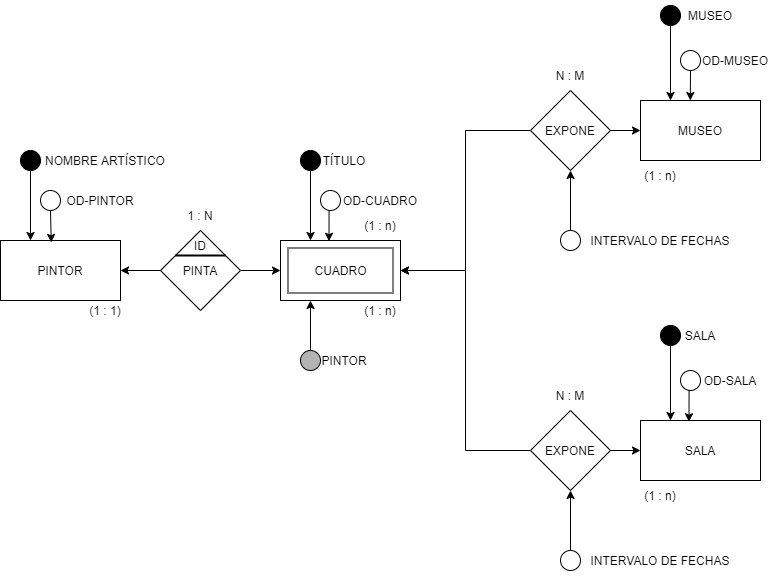

The diagram above was exported from draw.io. Its source (the exported page's mxGraphModel, read from the mxfile embedded in the PNG):
<mxGraphModel dx="1483" dy="827" grid="1" gridSize="10" guides="1" tooltips="1" connect="1" arrows="1" fold="1" page="1" pageScale="1" pageWidth="827" pageHeight="1169" math="0" shadow="0">
  <root>
    <mxCell id="0" />
    <mxCell id="1" parent="0" />
    <mxCell id="_oWhCMvPWyLZmlowwzHI-1" value="PINTOR" style="rounded=0;whiteSpace=wrap;html=1;" vertex="1" parent="1">
      <mxGeometry x="40" y="350" width="120" height="60" as="geometry" />
    </mxCell>
    <mxCell id="_oWhCMvPWyLZmlowwzHI-2" value="CUADRO" style="rounded=0;whiteSpace=wrap;html=1;" vertex="1" parent="1">
      <mxGeometry x="320" y="350" width="120" height="60" as="geometry" />
    </mxCell>
    <mxCell id="_oWhCMvPWyLZmlowwzHI-3" value="SALA" style="rounded=0;whiteSpace=wrap;html=1;" vertex="1" parent="1">
      <mxGeometry x="680" y="530" width="120" height="60" as="geometry" />
    </mxCell>
    <mxCell id="_oWhCMvPWyLZmlowwzHI-4" value="MUSEO" style="rounded=0;whiteSpace=wrap;html=1;" vertex="1" parent="1">
      <mxGeometry x="680" y="210" width="120" height="60" as="geometry" />
    </mxCell>
    <mxCell id="_oWhCMvPWyLZmlowwzHI-11" style="edgeStyle=orthogonalEdgeStyle;rounded=0;orthogonalLoop=1;jettySize=auto;html=1;exitX=0;exitY=0.5;exitDx=0;exitDy=0;entryX=1;entryY=0.5;entryDx=0;entryDy=0;" edge="1" parent="1" source="_oWhCMvPWyLZmlowwzHI-5" target="_oWhCMvPWyLZmlowwzHI-1">
      <mxGeometry relative="1" as="geometry" />
    </mxCell>
    <mxCell id="_oWhCMvPWyLZmlowwzHI-12" style="edgeStyle=orthogonalEdgeStyle;rounded=0;orthogonalLoop=1;jettySize=auto;html=1;exitX=1;exitY=0.5;exitDx=0;exitDy=0;" edge="1" parent="1" source="_oWhCMvPWyLZmlowwzHI-5" target="_oWhCMvPWyLZmlowwzHI-2">
      <mxGeometry relative="1" as="geometry" />
    </mxCell>
    <mxCell id="_oWhCMvPWyLZmlowwzHI-5" value="PINTA" style="rhombus;whiteSpace=wrap;html=1;" vertex="1" parent="1">
      <mxGeometry x="200" y="340" width="80" height="80" as="geometry" />
    </mxCell>
    <mxCell id="_oWhCMvPWyLZmlowwzHI-15" style="edgeStyle=orthogonalEdgeStyle;rounded=0;orthogonalLoop=1;jettySize=auto;html=1;exitX=1;exitY=0.5;exitDx=0;exitDy=0;entryX=0;entryY=0.5;entryDx=0;entryDy=0;" edge="1" parent="1" source="_oWhCMvPWyLZmlowwzHI-6" target="_oWhCMvPWyLZmlowwzHI-3">
      <mxGeometry relative="1" as="geometry" />
    </mxCell>
    <mxCell id="_oWhCMvPWyLZmlowwzHI-19" style="edgeStyle=orthogonalEdgeStyle;rounded=0;orthogonalLoop=1;jettySize=auto;html=1;exitX=0;exitY=0.5;exitDx=0;exitDy=0;entryX=1;entryY=0.5;entryDx=0;entryDy=0;" edge="1" parent="1" source="_oWhCMvPWyLZmlowwzHI-6" target="_oWhCMvPWyLZmlowwzHI-2">
      <mxGeometry relative="1" as="geometry" />
    </mxCell>
    <mxCell id="_oWhCMvPWyLZmlowwzHI-6" value="EXPONE" style="rhombus;whiteSpace=wrap;html=1;" vertex="1" parent="1">
      <mxGeometry x="570" y="520" width="80" height="80" as="geometry" />
    </mxCell>
    <mxCell id="_oWhCMvPWyLZmlowwzHI-16" style="edgeStyle=orthogonalEdgeStyle;rounded=0;orthogonalLoop=1;jettySize=auto;html=1;exitX=1;exitY=0.5;exitDx=0;exitDy=0;entryX=0;entryY=0.5;entryDx=0;entryDy=0;" edge="1" parent="1" source="_oWhCMvPWyLZmlowwzHI-8" target="_oWhCMvPWyLZmlowwzHI-4">
      <mxGeometry relative="1" as="geometry" />
    </mxCell>
    <mxCell id="_oWhCMvPWyLZmlowwzHI-17" style="edgeStyle=orthogonalEdgeStyle;rounded=0;orthogonalLoop=1;jettySize=auto;html=1;exitX=0;exitY=0.5;exitDx=0;exitDy=0;entryX=1;entryY=0.5;entryDx=0;entryDy=0;" edge="1" parent="1" source="_oWhCMvPWyLZmlowwzHI-8" target="_oWhCMvPWyLZmlowwzHI-2">
      <mxGeometry relative="1" as="geometry" />
    </mxCell>
    <mxCell id="_oWhCMvPWyLZmlowwzHI-8" value="EXPONE" style="rhombus;whiteSpace=wrap;html=1;" vertex="1" parent="1">
      <mxGeometry x="570" y="200" width="80" height="80" as="geometry" />
    </mxCell>
    <mxCell id="_oWhCMvPWyLZmlowwzHI-9" value="" style="line;strokeWidth=2;html=1;" vertex="1" parent="1">
      <mxGeometry x="215" y="360" width="50" height="10" as="geometry" />
    </mxCell>
    <mxCell id="_oWhCMvPWyLZmlowwzHI-10" value="ID" style="text;html=1;strokeColor=none;fillColor=none;align=center;verticalAlign=middle;whiteSpace=wrap;rounded=0;" vertex="1" parent="1">
      <mxGeometry x="210" y="340" width="60" height="30" as="geometry" />
    </mxCell>
    <mxCell id="_oWhCMvPWyLZmlowwzHI-29" style="edgeStyle=orthogonalEdgeStyle;rounded=0;orthogonalLoop=1;jettySize=auto;html=1;exitX=0.5;exitY=1;exitDx=0;exitDy=0;entryX=0.25;entryY=0;entryDx=0;entryDy=0;" edge="1" parent="1" source="_oWhCMvPWyLZmlowwzHI-20" target="_oWhCMvPWyLZmlowwzHI-4">
      <mxGeometry relative="1" as="geometry" />
    </mxCell>
    <mxCell id="_oWhCMvPWyLZmlowwzHI-20" value="" style="ellipse;whiteSpace=wrap;html=1;aspect=fixed;fillColor=#000000;" vertex="1" parent="1">
      <mxGeometry x="700" y="115" width="20" height="20" as="geometry" />
    </mxCell>
    <mxCell id="_oWhCMvPWyLZmlowwzHI-30" style="edgeStyle=orthogonalEdgeStyle;rounded=0;orthogonalLoop=1;jettySize=auto;html=1;exitX=0.5;exitY=1;exitDx=0;exitDy=0;entryX=0.25;entryY=0;entryDx=0;entryDy=0;" edge="1" parent="1" source="_oWhCMvPWyLZmlowwzHI-21" target="_oWhCMvPWyLZmlowwzHI-3">
      <mxGeometry relative="1" as="geometry" />
    </mxCell>
    <mxCell id="_oWhCMvPWyLZmlowwzHI-21" value="" style="ellipse;whiteSpace=wrap;html=1;aspect=fixed;fillColor=#000000;" vertex="1" parent="1">
      <mxGeometry x="700" y="435" width="20" height="20" as="geometry" />
    </mxCell>
    <mxCell id="_oWhCMvPWyLZmlowwzHI-28" style="edgeStyle=orthogonalEdgeStyle;rounded=0;orthogonalLoop=1;jettySize=auto;html=1;exitX=0.5;exitY=1;exitDx=0;exitDy=0;entryX=0.25;entryY=0;entryDx=0;entryDy=0;" edge="1" parent="1" source="_oWhCMvPWyLZmlowwzHI-22" target="_oWhCMvPWyLZmlowwzHI-2">
      <mxGeometry relative="1" as="geometry" />
    </mxCell>
    <mxCell id="_oWhCMvPWyLZmlowwzHI-22" value="" style="ellipse;whiteSpace=wrap;html=1;aspect=fixed;fillColor=#000000;" vertex="1" parent="1">
      <mxGeometry x="340" y="260" width="20" height="20" as="geometry" />
    </mxCell>
    <mxCell id="_oWhCMvPWyLZmlowwzHI-27" style="edgeStyle=orthogonalEdgeStyle;rounded=0;orthogonalLoop=1;jettySize=auto;html=1;exitX=0.5;exitY=1;exitDx=0;exitDy=0;entryX=0.25;entryY=0;entryDx=0;entryDy=0;" edge="1" parent="1" source="_oWhCMvPWyLZmlowwzHI-23" target="_oWhCMvPWyLZmlowwzHI-1">
      <mxGeometry relative="1" as="geometry" />
    </mxCell>
    <mxCell id="_oWhCMvPWyLZmlowwzHI-23" value="" style="ellipse;whiteSpace=wrap;html=1;aspect=fixed;fillColor=#000000;" vertex="1" parent="1">
      <mxGeometry x="60" y="260" width="20" height="20" as="geometry" />
    </mxCell>
    <mxCell id="_oWhCMvPWyLZmlowwzHI-26" value="NOMBRE ARTÍSTICO" style="text;html=1;strokeColor=none;fillColor=none;align=center;verticalAlign=middle;whiteSpace=wrap;rounded=0;" vertex="1" parent="1">
      <mxGeometry x="60" y="255" width="170" height="30" as="geometry" />
    </mxCell>
    <mxCell id="_oWhCMvPWyLZmlowwzHI-31" value="TÍTULO" style="text;html=1;strokeColor=none;fillColor=none;align=center;verticalAlign=middle;whiteSpace=wrap;rounded=0;" vertex="1" parent="1">
      <mxGeometry x="354" y="255" width="60" height="30" as="geometry" />
    </mxCell>
    <mxCell id="_oWhCMvPWyLZmlowwzHI-32" value="MUSEO" style="text;html=1;strokeColor=none;fillColor=none;align=center;verticalAlign=middle;whiteSpace=wrap;rounded=0;" vertex="1" parent="1">
      <mxGeometry x="720" y="110" width="60" height="30" as="geometry" />
    </mxCell>
    <mxCell id="_oWhCMvPWyLZmlowwzHI-33" value="SALA" style="text;html=1;strokeColor=none;fillColor=none;align=center;verticalAlign=middle;whiteSpace=wrap;rounded=0;" vertex="1" parent="1">
      <mxGeometry x="710" y="430" width="60" height="30" as="geometry" />
    </mxCell>
    <mxCell id="_oWhCMvPWyLZmlowwzHI-35" value="(1 : n)" style="text;html=1;strokeColor=none;fillColor=none;align=center;verticalAlign=middle;whiteSpace=wrap;rounded=0;" vertex="1" parent="1">
      <mxGeometry x="390" y="320" width="60" height="30" as="geometry" />
    </mxCell>
    <mxCell id="_oWhCMvPWyLZmlowwzHI-36" value="(1 : n)" style="text;html=1;strokeColor=none;fillColor=none;align=center;verticalAlign=middle;whiteSpace=wrap;rounded=0;" vertex="1" parent="1">
      <mxGeometry x="390" y="405" width="60" height="30" as="geometry" />
    </mxCell>
    <mxCell id="_oWhCMvPWyLZmlowwzHI-37" value="(1 : n)" style="text;html=1;strokeColor=none;fillColor=none;align=center;verticalAlign=middle;whiteSpace=wrap;rounded=0;" vertex="1" parent="1">
      <mxGeometry x="670" y="270" width="60" height="30" as="geometry" />
    </mxCell>
    <mxCell id="_oWhCMvPWyLZmlowwzHI-38" value="(1 : n)" style="text;html=1;strokeColor=none;fillColor=none;align=center;verticalAlign=middle;whiteSpace=wrap;rounded=0;" vertex="1" parent="1">
      <mxGeometry x="670" y="590" width="60" height="30" as="geometry" />
    </mxCell>
    <mxCell id="_oWhCMvPWyLZmlowwzHI-39" value="(1 : 1)" style="text;html=1;strokeColor=none;fillColor=none;align=center;verticalAlign=middle;whiteSpace=wrap;rounded=0;" vertex="1" parent="1">
      <mxGeometry x="115" y="405" width="60" height="30" as="geometry" />
    </mxCell>
    <mxCell id="_oWhCMvPWyLZmlowwzHI-40" value="1 : N" style="text;html=1;strokeColor=none;fillColor=none;align=center;verticalAlign=middle;whiteSpace=wrap;rounded=0;" vertex="1" parent="1">
      <mxGeometry x="210" y="310" width="60" height="30" as="geometry" />
    </mxCell>
    <mxCell id="_oWhCMvPWyLZmlowwzHI-41" value="N : M" style="text;html=1;strokeColor=none;fillColor=none;align=center;verticalAlign=middle;whiteSpace=wrap;rounded=0;" vertex="1" parent="1">
      <mxGeometry x="580" y="490" width="60" height="30" as="geometry" />
    </mxCell>
    <mxCell id="_oWhCMvPWyLZmlowwzHI-42" value="N : M" style="text;html=1;strokeColor=none;fillColor=none;align=center;verticalAlign=middle;whiteSpace=wrap;rounded=0;" vertex="1" parent="1">
      <mxGeometry x="580" y="170" width="60" height="30" as="geometry" />
    </mxCell>
    <mxCell id="_oWhCMvPWyLZmlowwzHI-50" style="edgeStyle=orthogonalEdgeStyle;rounded=0;orthogonalLoop=1;jettySize=auto;html=1;exitX=0.5;exitY=1;exitDx=0;exitDy=0;entryX=0.404;entryY=0.012;entryDx=0;entryDy=0;entryPerimeter=0;" edge="1" parent="1" source="_oWhCMvPWyLZmlowwzHI-43" target="_oWhCMvPWyLZmlowwzHI-2">
      <mxGeometry relative="1" as="geometry" />
    </mxCell>
    <mxCell id="_oWhCMvPWyLZmlowwzHI-43" value="" style="ellipse;whiteSpace=wrap;html=1;aspect=fixed;fillColor=#FFFFFF;" vertex="1" parent="1">
      <mxGeometry x="360" y="300" width="20" height="20" as="geometry" />
    </mxCell>
    <mxCell id="_oWhCMvPWyLZmlowwzHI-53" style="edgeStyle=orthogonalEdgeStyle;rounded=0;orthogonalLoop=1;jettySize=auto;html=1;exitX=0.5;exitY=1;exitDx=0;exitDy=0;entryX=0.404;entryY=0.021;entryDx=0;entryDy=0;entryPerimeter=0;" edge="1" parent="1" source="_oWhCMvPWyLZmlowwzHI-44" target="_oWhCMvPWyLZmlowwzHI-3">
      <mxGeometry relative="1" as="geometry" />
    </mxCell>
    <mxCell id="_oWhCMvPWyLZmlowwzHI-44" value="" style="ellipse;whiteSpace=wrap;html=1;aspect=fixed;fillColor=#FFFFFF;" vertex="1" parent="1">
      <mxGeometry x="720" y="480" width="20" height="20" as="geometry" />
    </mxCell>
    <mxCell id="_oWhCMvPWyLZmlowwzHI-51" style="edgeStyle=orthogonalEdgeStyle;rounded=0;orthogonalLoop=1;jettySize=auto;html=1;exitX=0.5;exitY=0;exitDx=0;exitDy=0;entryX=0.25;entryY=1;entryDx=0;entryDy=0;" edge="1" parent="1" source="_oWhCMvPWyLZmlowwzHI-45" target="_oWhCMvPWyLZmlowwzHI-2">
      <mxGeometry relative="1" as="geometry" />
    </mxCell>
    <mxCell id="_oWhCMvPWyLZmlowwzHI-45" value="" style="ellipse;whiteSpace=wrap;html=1;aspect=fixed;fillColor=#B3B3B3;" vertex="1" parent="1">
      <mxGeometry x="340" y="460" width="20" height="20" as="geometry" />
    </mxCell>
    <mxCell id="_oWhCMvPWyLZmlowwzHI-52" style="edgeStyle=orthogonalEdgeStyle;rounded=0;orthogonalLoop=1;jettySize=auto;html=1;exitX=0.5;exitY=1;exitDx=0;exitDy=0;entryX=0.415;entryY=0;entryDx=0;entryDy=0;entryPerimeter=0;" edge="1" parent="1" source="_oWhCMvPWyLZmlowwzHI-46" target="_oWhCMvPWyLZmlowwzHI-4">
      <mxGeometry relative="1" as="geometry" />
    </mxCell>
    <mxCell id="_oWhCMvPWyLZmlowwzHI-46" value="" style="ellipse;whiteSpace=wrap;html=1;aspect=fixed;fillColor=#FFFFFF;" vertex="1" parent="1">
      <mxGeometry x="720" y="160" width="20" height="20" as="geometry" />
    </mxCell>
    <mxCell id="_oWhCMvPWyLZmlowwzHI-49" style="edgeStyle=orthogonalEdgeStyle;rounded=0;orthogonalLoop=1;jettySize=auto;html=1;exitX=0.5;exitY=1;exitDx=0;exitDy=0;entryX=0.423;entryY=0.031;entryDx=0;entryDy=0;entryPerimeter=0;" edge="1" parent="1" source="_oWhCMvPWyLZmlowwzHI-47" target="_oWhCMvPWyLZmlowwzHI-1">
      <mxGeometry relative="1" as="geometry" />
    </mxCell>
    <mxCell id="_oWhCMvPWyLZmlowwzHI-47" value="" style="ellipse;whiteSpace=wrap;html=1;aspect=fixed;fillColor=#FFFFFF;" vertex="1" parent="1">
      <mxGeometry x="80" y="300" width="20" height="20" as="geometry" />
    </mxCell>
    <mxCell id="_oWhCMvPWyLZmlowwzHI-54" value="OD-PINTOR" style="text;html=1;strokeColor=none;fillColor=none;align=center;verticalAlign=middle;whiteSpace=wrap;rounded=0;" vertex="1" parent="1">
      <mxGeometry x="90" y="295" width="100" height="30" as="geometry" />
    </mxCell>
    <mxCell id="_oWhCMvPWyLZmlowwzHI-55" value="OD-CUADRO" style="text;html=1;strokeColor=none;fillColor=none;align=center;verticalAlign=middle;whiteSpace=wrap;rounded=0;" vertex="1" parent="1">
      <mxGeometry x="370" y="295" width="100" height="30" as="geometry" />
    </mxCell>
    <mxCell id="_oWhCMvPWyLZmlowwzHI-56" value="OD-MUSEO" style="text;html=1;strokeColor=none;fillColor=none;align=center;verticalAlign=middle;whiteSpace=wrap;rounded=0;" vertex="1" parent="1">
      <mxGeometry x="730" y="155" width="90" height="30" as="geometry" />
    </mxCell>
    <mxCell id="_oWhCMvPWyLZmlowwzHI-57" value="OD-SALA" style="text;html=1;strokeColor=none;fillColor=none;align=center;verticalAlign=middle;whiteSpace=wrap;rounded=0;" vertex="1" parent="1">
      <mxGeometry x="740" y="475" width="60" height="30" as="geometry" />
    </mxCell>
    <mxCell id="_oWhCMvPWyLZmlowwzHI-58" value="PINTOR" style="text;html=1;strokeColor=none;fillColor=none;align=center;verticalAlign=middle;whiteSpace=wrap;rounded=0;" vertex="1" parent="1">
      <mxGeometry x="354" y="455" width="60" height="30" as="geometry" />
    </mxCell>
    <mxCell id="_oWhCMvPWyLZmlowwzHI-65" style="edgeStyle=orthogonalEdgeStyle;rounded=0;orthogonalLoop=1;jettySize=auto;html=1;exitX=0.5;exitY=0;exitDx=0;exitDy=0;entryX=0.5;entryY=1;entryDx=0;entryDy=0;" edge="1" parent="1" source="_oWhCMvPWyLZmlowwzHI-59" target="_oWhCMvPWyLZmlowwzHI-8">
      <mxGeometry relative="1" as="geometry" />
    </mxCell>
    <mxCell id="_oWhCMvPWyLZmlowwzHI-59" value="" style="ellipse;whiteSpace=wrap;html=1;aspect=fixed;fillColor=#FFFFFF;" vertex="1" parent="1">
      <mxGeometry x="600" y="340" width="20" height="20" as="geometry" />
    </mxCell>
    <mxCell id="_oWhCMvPWyLZmlowwzHI-66" style="edgeStyle=orthogonalEdgeStyle;rounded=0;orthogonalLoop=1;jettySize=auto;html=1;exitX=0.5;exitY=0;exitDx=0;exitDy=0;entryX=0.5;entryY=1;entryDx=0;entryDy=0;" edge="1" parent="1" source="_oWhCMvPWyLZmlowwzHI-61" target="_oWhCMvPWyLZmlowwzHI-6">
      <mxGeometry relative="1" as="geometry" />
    </mxCell>
    <mxCell id="_oWhCMvPWyLZmlowwzHI-61" value="" style="ellipse;whiteSpace=wrap;html=1;aspect=fixed;fillColor=#FFFFFF;" vertex="1" parent="1">
      <mxGeometry x="600" y="660" width="20" height="20" as="geometry" />
    </mxCell>
    <mxCell id="_oWhCMvPWyLZmlowwzHI-63" value="INTERVALO DE FECHAS" style="text;html=1;strokeColor=none;fillColor=none;align=center;verticalAlign=middle;whiteSpace=wrap;rounded=0;" vertex="1" parent="1">
      <mxGeometry x="620" y="335" width="160" height="30" as="geometry" />
    </mxCell>
    <mxCell id="_oWhCMvPWyLZmlowwzHI-64" value="INTERVALO DE FECHAS" style="text;html=1;strokeColor=none;fillColor=none;align=center;verticalAlign=middle;whiteSpace=wrap;rounded=0;" vertex="1" parent="1">
      <mxGeometry x="620" y="655" width="160" height="30" as="geometry" />
    </mxCell>
    <mxCell id="_oWhCMvPWyLZmlowwzHI-67" value="CUADRO" style="rounded=0;whiteSpace=wrap;html=1;fillColor=#FFFFFF;" vertex="1" parent="1">
      <mxGeometry x="327.5" y="357.5" width="105" height="45" as="geometry" />
    </mxCell>
  </root>
</mxGraphModel>